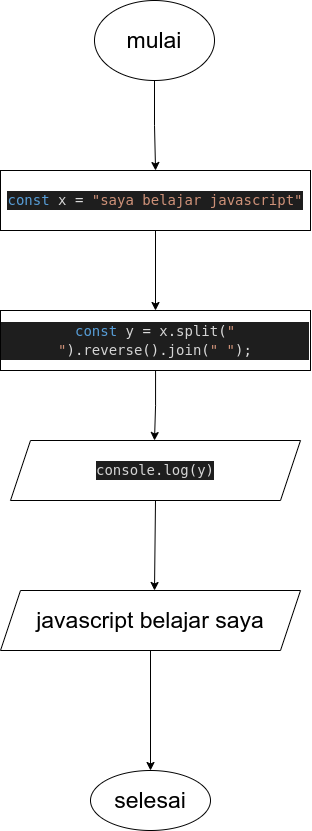

The diagram above was exported from draw.io. Its source (the exported page's mxGraphModel, read from the mxfile embedded in the PNG):
<mxGraphModel dx="1240" dy="536" grid="1" gridSize="10" guides="1" tooltips="1" connect="1" arrows="1" fold="1" page="1" pageScale="1" pageWidth="850" pageHeight="1100" math="0" shadow="0">
  <root>
    <mxCell id="0" />
    <mxCell id="1" parent="0" />
    <mxCell id="A5iWqL5GtMSVOKdW4oIh-30" value="" style="edgeStyle=orthogonalEdgeStyle;rounded=0;orthogonalLoop=1;jettySize=auto;html=1;fontFamily=Helvetica;fontSize=19;" edge="1" parent="1" source="WWTK92IbrmhYw3gFDAWv-2" target="A5iWqL5GtMSVOKdW4oIh-29">
      <mxGeometry relative="1" as="geometry" />
    </mxCell>
    <mxCell id="WWTK92IbrmhYw3gFDAWv-2" value="mulai" style="ellipse;whiteSpace=wrap;html=1;fontColor=default;fillColor=default;strokeColor=default;fontFamily=Helvetica;fontSize=23;" parent="1" vertex="1">
      <mxGeometry x="364" y="10" width="120" height="80" as="geometry" />
    </mxCell>
    <mxCell id="A5iWqL5GtMSVOKdW4oIh-32" value="" style="edgeStyle=orthogonalEdgeStyle;rounded=0;orthogonalLoop=1;jettySize=auto;html=1;fontFamily=Helvetica;fontSize=19;" edge="1" parent="1" source="A5iWqL5GtMSVOKdW4oIh-29" target="A5iWqL5GtMSVOKdW4oIh-31">
      <mxGeometry relative="1" as="geometry" />
    </mxCell>
    <mxCell id="A5iWqL5GtMSVOKdW4oIh-29" value="&lt;div style=&quot;color: rgb(212, 212, 212); background-color: rgb(30, 30, 30); font-family: &amp;quot;droid sans mono&amp;quot;, &amp;quot;monospace&amp;quot;, monospace, &amp;quot;droid sans fallback&amp;quot;; font-weight: normal; font-size: 14px; line-height: 19px;&quot;&gt;&lt;div&gt;&lt;span style=&quot;color: #569cd6&quot;&gt;const&lt;/span&gt;&lt;span style=&quot;color: #d4d4d4&quot;&gt; x &lt;/span&gt;&lt;span style=&quot;color: #dcdcdc&quot;&gt;=&lt;/span&gt;&lt;span style=&quot;color: #d4d4d4&quot;&gt; &lt;/span&gt;&lt;span style=&quot;color: #ce9178&quot;&gt;&quot;saya belajar javascript&quot;&lt;/span&gt;&lt;/div&gt;&lt;/div&gt;" style="whiteSpace=wrap;html=1;fontSize=23;" vertex="1" parent="1">
      <mxGeometry x="270" y="180" width="310" height="60" as="geometry" />
    </mxCell>
    <mxCell id="A5iWqL5GtMSVOKdW4oIh-36" value="" style="edgeStyle=orthogonalEdgeStyle;rounded=0;orthogonalLoop=1;jettySize=auto;html=1;fontFamily=Helvetica;fontSize=19;" edge="1" parent="1" source="A5iWqL5GtMSVOKdW4oIh-31">
      <mxGeometry relative="1" as="geometry">
        <mxPoint x="424.0000000000002" y="450.00000000000034" as="targetPoint" />
      </mxGeometry>
    </mxCell>
    <mxCell id="A5iWqL5GtMSVOKdW4oIh-31" value="&lt;div style=&quot;color: rgb(212, 212, 212); background-color: rgb(30, 30, 30); font-family: &amp;quot;droid sans mono&amp;quot;, &amp;quot;monospace&amp;quot;, monospace, &amp;quot;droid sans fallback&amp;quot;; font-weight: normal; font-size: 14px; line-height: 19px;&quot;&gt;&lt;div&gt;&lt;span style=&quot;color: #569cd6&quot;&gt;const&lt;/span&gt;&lt;span style=&quot;color: #d4d4d4&quot;&gt; y &lt;/span&gt;&lt;span style=&quot;color: #dcdcdc&quot;&gt;=&lt;/span&gt;&lt;span style=&quot;color: #d4d4d4&quot;&gt; x&lt;/span&gt;&lt;span style=&quot;color: #dcdcdc&quot;&gt;.&lt;/span&gt;&lt;span style=&quot;color: #d4d4d4&quot;&gt;split&lt;/span&gt;&lt;span style=&quot;color: #dcdcdc&quot;&gt;(&lt;/span&gt;&lt;span style=&quot;color: #ce9178&quot;&gt;&quot; &quot;&lt;/span&gt;&lt;span style=&quot;color: #dcdcdc&quot;&gt;).&lt;/span&gt;&lt;span style=&quot;color: #d4d4d4&quot;&gt;reverse&lt;/span&gt;&lt;span style=&quot;color: #dcdcdc&quot;&gt;().&lt;/span&gt;&lt;span style=&quot;color: #d4d4d4&quot;&gt;join&lt;/span&gt;&lt;span style=&quot;color: #dcdcdc&quot;&gt;(&lt;/span&gt;&lt;span style=&quot;color: #ce9178&quot;&gt;&quot; &quot;&lt;/span&gt;&lt;span style=&quot;color: #dcdcdc&quot;&gt;);&lt;/span&gt;&lt;/div&gt;&lt;/div&gt;" style="whiteSpace=wrap;html=1;fontSize=23;" vertex="1" parent="1">
      <mxGeometry x="270" y="320" width="310" height="60" as="geometry" />
    </mxCell>
    <mxCell id="A5iWqL5GtMSVOKdW4oIh-37" value="&lt;div style=&quot;color: rgb(212, 212, 212); background-color: rgb(30, 30, 30); font-family: &amp;quot;droid sans mono&amp;quot;, &amp;quot;monospace&amp;quot;, monospace, &amp;quot;droid sans fallback&amp;quot;; font-weight: normal; font-size: 14px; line-height: 19px;&quot;&gt;&lt;div&gt;&lt;span style=&quot;color: #d4d4d4&quot;&gt;console&lt;/span&gt;&lt;span style=&quot;color: #dcdcdc&quot;&gt;.&lt;/span&gt;&lt;span style=&quot;color: #d4d4d4&quot;&gt;log&lt;/span&gt;&lt;span style=&quot;color: #dcdcdc&quot;&gt;(&lt;/span&gt;&lt;span style=&quot;color: #d4d4d4&quot;&gt;y&lt;/span&gt;&lt;span style=&quot;color: #dcdcdc&quot;&gt;)&lt;/span&gt;&lt;/div&gt;&lt;/div&gt;" style="shape=parallelogram;perimeter=parallelogramPerimeter;whiteSpace=wrap;html=1;fixedSize=1;fontSize=23;" vertex="1" parent="1">
      <mxGeometry x="280" y="450" width="290" height="60" as="geometry" />
    </mxCell>
    <mxCell id="A5iWqL5GtMSVOKdW4oIh-39" value="javascript belajar saya" style="shape=parallelogram;perimeter=parallelogramPerimeter;whiteSpace=wrap;html=1;fixedSize=1;fontSize=23;" vertex="1" parent="1">
      <mxGeometry x="270" y="600" width="300" height="60" as="geometry" />
    </mxCell>
    <mxCell id="A5iWqL5GtMSVOKdW4oIh-44" value="selesai" style="ellipse;whiteSpace=wrap;html=1;fontSize=23;" vertex="1" parent="1">
      <mxGeometry x="360" y="780" width="120" height="60" as="geometry" />
    </mxCell>
    <mxCell id="A5iWqL5GtMSVOKdW4oIh-48" value="" style="endArrow=classic;html=1;rounded=0;fontFamily=Helvetica;fontSize=19;exitX=0.5;exitY=1;exitDx=0;exitDy=0;" edge="1" parent="1" source="A5iWqL5GtMSVOKdW4oIh-37">
      <mxGeometry width="50" height="50" relative="1" as="geometry">
        <mxPoint x="500" y="580" as="sourcePoint" />
        <mxPoint x="424" y="600" as="targetPoint" />
      </mxGeometry>
    </mxCell>
    <mxCell id="A5iWqL5GtMSVOKdW4oIh-53" value="" style="endArrow=classic;html=1;rounded=0;fontFamily=Helvetica;fontSize=19;exitX=0.5;exitY=1;exitDx=0;exitDy=0;" edge="1" parent="1" source="A5iWqL5GtMSVOKdW4oIh-39">
      <mxGeometry width="50" height="50" relative="1" as="geometry">
        <mxPoint x="500" y="700" as="sourcePoint" />
        <mxPoint x="420" y="780" as="targetPoint" />
      </mxGeometry>
    </mxCell>
  </root>
</mxGraphModel>